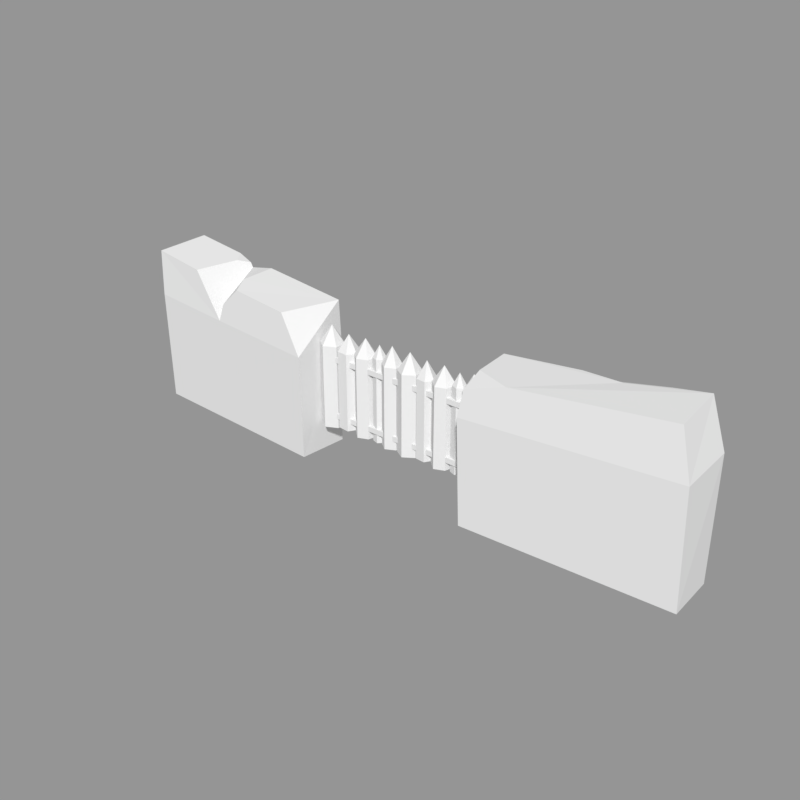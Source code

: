 # Source: VillageWall_West.blend  (saved by Blender 2.79.0; exported with 4.5.12 LTS)
import bpy
from mathutils import Matrix  # noqa: F401  (used for matrix-valued properties, if any)

bpy.ops.wm.read_factory_settings(use_empty=True)
scene = bpy.context.scene
scene.name = 'Scene'

# ---- collections
col_collection_1 = bpy.data.collections.new('Collection 1'); scene.collection.children.link(col_collection_1)

# ---- meshes
me_cube_002 = bpy.data.meshes.new('Cube.002')
me_cube_002.from_pydata([(-2.775, -0.1488, 0.5323), (-2.948, 0.1946, 0.5323), (-3.16, 0.08795, 0.5323), (-2.987, -0.2555, 0.5323), (-2.778, 0.06525, 0.5323), (-2.948, 0.1946, 2.05), (-3.157, -0.1261, 0.5323), (-2.775, -0.1488, 2.05), (-3.16, 0.08795, 2.05), (-2.987, -0.2555, 2.05), (-2.778, 0.06525, 2.05), (-3.157, -0.1261, 2.05), (-2.968, -0.03044, 2.374), (-2.968, -0.03044, 0.4628), (-2.513, -0.2029, 0.5809), (-2.48, 0.1216, 0.5809), (-2.68, 0.142, 0.5809), (-2.713, -0.1824, 0.5809), (-2.417, -0.04877, 0.5809), (-2.48, 0.1216, 2.005), (-2.775, -0.0121, 0.5809), (-2.513, -0.2029, 2.005), (-2.68, 0.142, 2.005), (-2.713, -0.1824, 2.005), (-2.417, -0.04877, 2.005), (-2.775, -0.0121, 2.005), (-2.596, -0.03044, 2.303), (-2.596, -0.03044, 0.5168), (-2.267, -0.234, 0.5603), (-2.032, 0.02859, 0.5603), (-2.194, 0.1731, 0.5603), (-2.429, -0.08946, 0.5603), (-2.086, -0.16, 0.5603), (-2.032, 0.02859, 2.024), (-2.376, 0.09917, 0.5603), (-2.267, -0.234, 2.024), (-2.194, 0.1731, 2.024), (-2.429, -0.08946, 2.024), (-2.086, -0.16, 2.024), (-2.376, 0.09917, 2.024), (-2.231, -0.03044, 2.333), (-2.231, -0.03044, 0.494), (-1.503, -0.1307, 0.5451), (-1.65, 0.1602, 0.5451), (-1.829, 0.06981, 0.5451), (-1.683, -0.221, 0.5451), (-1.506, 0.05059, 0.5451), (-1.65, 0.1602, 2.038), (-1.827, -0.1115, 0.5451), (-1.503, -0.1307, 2.038), (-1.829, 0.06981, 2.038), (-1.683, -0.221, 2.038), (-1.506, 0.05059, 2.038), (-1.827, -0.1115, 2.038), (-1.666, -0.03044, 2.355), (-1.666, -0.03044, 0.4771), (-1.91, -0.1465, 0.5441), (-1.84, 0.04282, 0.5441), (-1.957, 0.08567, 0.5441), (-2.027, -0.1037, 0.5441), (-1.829, -0.06887, 0.5441), (-1.84, 0.04282, 2.076), (-2.038, 0.007994, 0.5441), (-1.91, -0.1465, 2.076), (-1.957, 0.08567, 2.076), (-2.027, -0.1037, 2.076), (-1.829, -0.06887, 2.076), (-2.038, 0.007994, 2.076), (-1.933, -0.03044, 2.298), (-1.933, -0.03044, 0.4964), (-0.6534, -0.234, 0.5603), (-0.4189, 0.02859, 0.5603), (-0.5806, 0.1731, 0.5603), (-0.8152, -0.08946, 0.5603), (-0.472, -0.16, 0.5603), (-0.4189, 0.02859, 2.024), (-0.7621, 0.09917, 0.5603), (-0.6534, -0.234, 2.024), (-0.5806, 0.1731, 2.024), (-0.8152, -0.08946, 2.024), (-0.472, -0.16, 2.024), (-0.7621, 0.09917, 2.024), (-0.617, -0.03044, 2.333), (-0.617, -0.03044, 0.494), (0.1102, -0.1307, 0.5451), (-0.03642, 0.1602, 0.5451), (-0.2156, 0.06981, 0.5451), (-0.06895, -0.221, 0.5451), (0.108, 0.05059, 0.5451), (-0.03642, 0.1602, 2.038), (-0.2134, -0.1115, 0.5451), (0.1102, -0.1307, 2.038), (-0.2156, 0.06981, 2.038), (-0.06895, -0.221, 2.038), (0.108, 0.05059, 2.038), (-0.2134, -0.1115, 2.038), (-0.05269, -0.03044, 2.355), (-0.05269, -0.03044, 0.4771), (-0.2963, -0.1465, 0.5441), (-0.2267, 0.04282, 0.5441), (-0.3434, 0.08567, 0.5441), (-0.4129, -0.1037, 0.5441), (-0.2152, -0.06887, 0.5441), (-0.2267, 0.04282, 2.076), (-0.4244, 0.007994, 0.5441), (-0.2963, -0.1465, 2.076), (-0.3434, 0.08567, 2.076), (-0.4129, -0.1037, 2.076), (-0.2152, -0.06887, 2.076), (-0.4244, 0.007994, 2.076), (-0.3198, -0.03044, 2.298), (-0.3198, -0.03044, 0.4964), (-0.8865, -0.1817, 0.5719), (-0.8574, 0.1029, 0.5719), (-1.033, 0.1208, 0.5719), (-1.062, -0.1638, 0.5719), (-0.8024, -0.04652, 0.5719), (-0.8574, 0.1029, 2.013), (-1.117, -0.01435, 0.5719), (-0.8865, -0.1817, 2.013), (-1.033, 0.1208, 2.013), (-1.062, -0.1638, 2.013), (-0.8024, -0.04652, 2.013), (-1.117, -0.01435, 2.013), (-0.9596, -0.03044, 2.316), (-0.9596, -0.03044, 0.5069), (-1.101, -0.1244, 0.5461), (-1.307, 0.1904, 0.5461), (-1.5, 0.06349, 0.5461), (-1.294, -0.2513, 0.5461), (-1.127, 0.08337, 0.5461), (-1.307, 0.1904, 2.037), (-1.474, -0.1442, 0.5461), (-1.101, -0.1244, 2.037), (-1.5, 0.06349, 2.037), (-1.294, -0.2513, 2.037), (-1.127, 0.08337, 2.037), (-1.474, -0.1442, 2.037), (-1.3, -0.03044, 2.354), (-1.3, -0.03044, 0.4782), (-0.009551, -0.05577, 0.6379), (-3.08, -0.05577, 0.6379), (-0.009551, -0.03628, 1.945), (-3.08, -0.03628, 1.945), (-0.009551, -0.0168, 0.6379), (-3.08, -0.0168, 0.6379), (0.2016, 0.08892, 1.766), (-2.965, 0.08892, 1.766), (0.2016, 0.08892, 1.86), (-2.965, 0.08892, 1.86), (-2.965, -0.1601, 1.766), (0.2016, -0.1601, 1.766), (-2.965, -0.1601, 1.86), (0.2016, -0.1601, 1.86), (-1.578, 0.08892, 1.766), (-1.578, 0.08892, 1.86), (-1.578, -0.1601, 1.766), (-1.578, -0.1601, 1.86), (0.2016, 0.08892, 0.7132), (-2.965, 0.08892, 0.7132), (0.2016, 0.08892, 0.8075), (-2.965, 0.08892, 0.8075), (-2.965, -0.1601, 0.7132), (0.2016, -0.1601, 0.7132), (-2.965, -0.1601, 0.8075), (0.2016, -0.1601, 0.8075), (-1.578, 0.08892, 0.7132), (-1.578, 0.08892, 0.8075), (-1.578, -0.1601, 0.7132), (-1.578, -0.1601, 0.8075)], [], [(2, 1, 13), (6, 2, 13), (4, 0, 13), (10, 5, 12), (8, 11, 12), (7, 10, 12), (0, 4, 10, 7), (2, 6, 11, 8), (1, 2, 8, 5), (4, 1, 5, 10), (6, 3, 9, 11), (3, 0, 7, 9), (0, 3, 13), (3, 6, 13), (9, 7, 12), (11, 9, 12), (5, 8, 12), (1, 4, 13), (16, 15, 27), (20, 16, 27), (18, 14, 27), (24, 19, 26), (22, 25, 26), (21, 24, 26), (14, 18, 24, 21), (16, 20, 25, 22), (15, 16, 22, 19), (18, 15, 19, 24), (20, 17, 23, 25), (17, 14, 21, 23), (14, 17, 27), (17, 20, 27), (23, 21, 26), (25, 23, 26), (19, 22, 26), (15, 18, 27), (30, 29, 41), (34, 30, 41), (32, 28, 41), (38, 33, 40), (36, 39, 40), (35, 38, 40), (28, 32, 38, 35), (30, 34, 39, 36), (29, 30, 36, 33), (32, 29, 33, 38), (34, 31, 37, 39), (31, 28, 35, 37), (28, 31, 41), (31, 34, 41), (37, 35, 40), (39, 37, 40), (33, 36, 40), (29, 32, 41), (44, 43, 55), (48, 44, 55), (46, 42, 55), (52, 47, 54), (50, 53, 54), (49, 52, 54), (42, 46, 52, 49), (44, 48, 53, 50), (43, 44, 50, 47), (46, 43, 47, 52), (48, 45, 51, 53), (45, 42, 49, 51), (42, 45, 55), (45, 48, 55), (51, 49, 54), (53, 51, 54), (47, 50, 54), (43, 46, 55), (58, 57, 69), (62, 58, 69), (60, 56, 69), (66, 61, 68), (64, 67, 68), (63, 66, 68), (56, 60, 66, 63), (58, 62, 67, 64), (57, 58, 64, 61), (60, 57, 61, 66), (62, 59, 65, 67), (59, 56, 63, 65), (56, 59, 69), (59, 62, 69), (65, 63, 68), (67, 65, 68), (61, 64, 68), (57, 60, 69), (72, 71, 83), (76, 72, 83), (74, 70, 83), (80, 75, 82), (78, 81, 82), (77, 80, 82), (70, 74, 80, 77), (72, 76, 81, 78), (71, 72, 78, 75), (74, 71, 75, 80), (76, 73, 79, 81), (73, 70, 77, 79), (70, 73, 83), (73, 76, 83), (79, 77, 82), (81, 79, 82), (75, 78, 82), (71, 74, 83), (86, 85, 97), (90, 86, 97), (88, 84, 97), (94, 89, 96), (92, 95, 96), (91, 94, 96), (84, 88, 94, 91), (86, 90, 95, 92), (85, 86, 92, 89), (88, 85, 89, 94), (90, 87, 93, 95), (87, 84, 91, 93), (84, 87, 97), (87, 90, 97), (93, 91, 96), (95, 93, 96), (89, 92, 96), (85, 88, 97), (100, 99, 111), (104, 100, 111), (102, 98, 111), (108, 103, 110), (106, 109, 110), (105, 108, 110), (98, 102, 108, 105), (100, 104, 109, 106), (99, 100, 106, 103), (102, 99, 103, 108), (104, 101, 107, 109), (101, 98, 105, 107), (98, 101, 111), (101, 104, 111), (107, 105, 110), (109, 107, 110), (103, 106, 110), (99, 102, 111), (114, 113, 125), (118, 114, 125), (116, 112, 125), (122, 117, 124), (120, 123, 124), (119, 122, 124), (112, 116, 122, 119), (114, 118, 123, 120), (113, 114, 120, 117), (116, 113, 117, 122), (118, 115, 121, 123), (115, 112, 119, 121), (112, 115, 125), (115, 118, 125), (121, 119, 124), (123, 121, 124), (117, 120, 124), (113, 116, 125), (128, 127, 139), (132, 128, 139), (130, 126, 139), (136, 131, 138), (134, 137, 138), (133, 136, 138), (126, 130, 136, 133), (128, 132, 137, 134), (127, 128, 134, 131), (130, 127, 131, 136), (132, 129, 135, 137), (129, 126, 133, 135), (126, 129, 139), (129, 132, 139), (135, 133, 138), (137, 135, 138), (131, 134, 138), (127, 130, 139), (141, 140, 142, 143), (145, 143, 142, 144), (141, 145, 144, 140), (154, 155, 148, 146), (156, 151, 153, 157), (154, 146, 151, 156), (155, 149, 152, 157), (148, 155, 157, 153), (147, 154, 156, 150), (150, 156, 157, 152), (147, 149, 155, 154), (166, 167, 160, 158), (168, 163, 165, 169), (166, 158, 163, 168), (158, 160, 165, 163), (167, 161, 164, 169), (160, 167, 169, 165), (159, 166, 168, 162), (162, 168, 169, 164), (159, 161, 167, 166), (146, 148, 153, 151)])
_uv = me_cube_002.uv_layers.new(name='UVMap')
_uv.uv.foreach_set('vector', [0.5229, 0.03324, 0.5229, 0.03324, 0.5229, 0.03324, 0.5229, 0.1055, 0.5229, 0.03324, 0.5229, 0.1055, 0.5229, 0.03324, 0.5229, 0.1055, 0.5229, 0.03324, 0.5229, 0.03324, 0.5229, 0.03324, 0.5229, 0.03324, 0.5229, 0.03324, 0.5229, 0.1055, 0.5229, 0.03324, 0.5229, 0.1055, 0.5229, 0.03324, 0.5229, 0.1055, 0.3039, 0.2999, 0.3039, 0.2276, 0.3039, 0.2276, 0.3039, 0.2999, 0.3039, 0.2276, 0.3039, 0.2999, 0.3039, 0.2999, 0.3039, 0.2276, 0.3039, 0.2276, 0.3039, 0.2276, 0.3039, 0.2276, 0.3039, 0.2276, 0.3039, 0.2276, 0.3039, 0.2276, 0.3039, 0.2276, 0.3039, 0.2276, 0.3039, 0.2999, 0.3039, 0.2999, 0.3039, 0.2999, 0.3039, 0.2999, 0.3039, 0.2999, 0.3039, 0.2999, 0.3039, 0.2999, 0.3039, 0.2999, 0.5229, 0.1055, 0.5229, 0.1055, 0.5229, 0.1055, 0.5229, 0.1055, 0.5229, 0.1055, 0.5229, 0.1055, 0.5229, 0.1055, 0.5229, 0.1055, 0.5229, 0.1055, 0.5229, 0.1055, 0.5229, 0.1055, 0.5229, 0.1055, 0.5229, 0.03324, 0.5229, 0.03324, 0.5229, 0.03324, 0.5229, 0.03324, 0.5229, 0.03324, 0.5229, 0.03324, 0.5229, 0.03324, 0.5229, 0.03324, 0.5229, 0.03324, 0.5229, 0.1055, 0.5229, 0.03324, 0.5229, 0.1055, 0.5229, 0.03324, 0.5229, 0.1055, 0.5229, 0.03324, 0.5229, 0.03324, 0.5229, 0.03324, 0.5229, 0.03324, 0.5229, 0.03324, 0.5229, 0.1055, 0.5229, 0.03324, 0.5229, 0.1055, 0.5229, 0.03324, 0.5229, 0.1055, 0.3039, 0.2999, 0.3039, 0.2276, 0.3039, 0.2276, 0.3039, 0.2999, 0.3039, 0.2276, 0.3039, 0.2999, 0.3039, 0.2999, 0.3039, 0.2276, 0.3039, 0.2276, 0.3039, 0.2276, 0.3039, 0.2276, 0.3039, 0.2276, 0.3039, 0.2276, 0.3039, 0.2276, 0.3039, 0.2276, 0.3039, 0.2276, 0.3039, 0.2999, 0.3039, 0.2999, 0.3039, 0.2999, 0.3039, 0.2999, 0.3039, 0.2999, 0.3039, 0.2999, 0.3039, 0.2999, 0.3039, 0.2999, 0.5229, 0.1055, 0.5229, 0.1055, 0.5229, 0.1055, 0.5229, 0.1055, 0.5229, 0.1055, 0.5229, 0.1055, 0.5229, 0.1055, 0.5229, 0.1055, 0.5229, 0.1055, 0.5229, 0.1055, 0.5229, 0.1055, 0.5229, 0.1055, 0.5229, 0.03324, 0.5229, 0.03324, 0.5229, 0.03324, 0.5229, 0.03324, 0.5229, 0.03324, 0.5229, 0.03324, 0.5229, 0.03324, 0.5229, 0.03324, 0.5229, 0.03324, 0.5229, 0.1055, 0.5229, 0.03324, 0.5229, 0.1055, 0.5229, 0.03324, 0.5229, 0.1055, 0.5229, 0.03324, 0.5229, 0.03324, 0.5229, 0.03324, 0.5229, 0.03324, 0.5229, 0.03324, 0.5229, 0.1055, 0.5229, 0.03324, 0.5229, 0.1055, 0.5229, 0.03324, 0.5229, 0.1055, 0.3039, 0.2999, 0.3039, 0.2276, 0.3039, 0.2276, 0.3039, 0.2999, 0.3039, 0.2276, 0.3039, 0.2999, 0.3039, 0.2999, 0.3039, 0.2276, 0.3039, 0.2276, 0.3039, 0.2276, 0.3039, 0.2276, 0.3039, 0.2276, 0.3039, 0.2276, 0.3039, 0.2276, 0.3039, 0.2276, 0.3039, 0.2276, 0.3039, 0.2999, 0.3039, 0.2999, 0.3039, 0.2999, 0.3039, 0.2999, 0.3039, 0.2999, 0.3039, 0.2999, 0.3039, 0.2999, 0.3039, 0.2999, 0.5229, 0.1055, 0.5229, 0.1055, 0.5229, 0.1055, 0.5229, 0.1055, 0.5229, 0.1055, 0.5229, 0.1055, 0.5229, 0.1055, 0.5229, 0.1055, 0.5229, 0.1055, 0.5229, 0.1055, 0.5229, 0.1055, 0.5229, 0.1055, 0.5229, 0.03324, 0.5229, 0.03324, 0.5229, 0.03324, 0.5229, 0.03324, 0.5229, 0.03324, 0.5229, 0.03324, 0.5229, 0.03324, 0.5229, 0.03324, 0.5229, 0.03324, 0.5229, 0.1055, 0.5229, 0.03324, 0.5229, 0.1055, 0.5229, 0.03324, 0.5229, 0.1055, 0.5229, 0.03324, 0.5229, 0.03324, 0.5229, 0.03324, 0.5229, 0.03324, 0.5229, 0.03324, 0.5229, 0.1055, 0.5229, 0.03324, 0.5229, 0.1055, 0.5229, 0.03324, 0.5229, 0.1055, 0.3039, 0.2999, 0.3039, 0.2276, 0.3039, 0.2276, 0.3039, 0.2999, 0.3039, 0.2276, 0.3039, 0.2999, 0.3039, 0.2999, 0.3039, 0.2276, 0.3039, 0.2276, 0.3039, 0.2276, 0.3039, 0.2276, 0.3039, 0.2276, 0.3039, 0.2276, 0.3039, 0.2276, 0.3039, 0.2276, 0.3039, 0.2276, 0.3039, 0.2999, 0.3039, 0.2999, 0.3039, 0.2999, 0.3039, 0.2999, 0.3039, 0.2999, 0.3039, 0.2999, 0.3039, 0.2999, 0.3039, 0.2999, 0.5229, 0.1055, 0.5229, 0.1055, 0.5229, 0.1055, 0.5229, 0.1055, 0.5229, 0.1055, 0.5229, 0.1055, 0.5229, 0.1055, 0.5229, 0.1055, 0.5229, 0.1055, 0.5229, 0.1055, 0.5229, 0.1055, 0.5229, 0.1055, 0.5229, 0.03324, 0.5229, 0.03324, 0.5229, 0.03324, 0.5229, 0.03324, 0.5229, 0.03324, 0.5229, 0.03324, 0.5229, 0.03324, 0.5229, 0.03324, 0.5229, 0.03324, 0.5229, 0.1055, 0.5229, 0.03324, 0.5229, 0.1055, 0.5229, 0.03324, 0.5229, 0.1055, 0.5229, 0.03324, 0.5229, 0.03324, 0.5229, 0.03324, 0.5229, 0.03324, 0.5229, 0.03324, 0.5229, 0.1055, 0.5229, 0.03324, 0.5229, 0.1055, 0.5229, 0.03324, 0.5229, 0.1055, 0.3039, 0.2999, 0.3039, 0.2276, 0.3039, 0.2276, 0.3039, 0.2999, 0.3039, 0.2276, 0.3039, 0.2999, 0.3039, 0.2999, 0.3039, 0.2276, 0.3039, 0.2276, 0.3039, 0.2276, 0.3039, 0.2276, 0.3039, 0.2276, 0.3039, 0.2276, 0.3039, 0.2276, 0.3039, 0.2276, 0.3039, 0.2276, 0.3039, 0.2999, 0.3039, 0.2999, 0.3039, 0.2999, 0.3039, 0.2999, 0.3039, 0.2999, 0.3039, 0.2999, 0.3039, 0.2999, 0.3039, 0.2999, 0.5229, 0.1055, 0.5229, 0.1055, 0.5229, 0.1055, 0.5229, 0.1055, 0.5229, 0.1055, 0.5229, 0.1055, 0.5229, 0.1055, 0.5229, 0.1055, 0.5229, 0.1055, 0.5229, 0.1055, 0.5229, 0.1055, 0.5229, 0.1055, 0.5229, 0.03324, 0.5229, 0.03324, 0.5229, 0.03324, 0.5229, 0.03324, 0.5229, 0.03324, 0.5229, 0.03324, 0.5229, 0.03324, 0.5229, 0.03324, 0.5229, 0.03324, 0.5229, 0.1055, 0.5229, 0.03324, 0.5229, 0.1055, 0.5229, 0.03324, 0.5229, 0.1055, 0.5229, 0.03324, 0.5229, 0.03324, 0.5229, 0.03324, 0.5229, 0.03324, 0.5229, 0.03324, 0.5229, 0.1055, 0.5229, 0.03324, 0.5229, 0.1055, 0.5229, 0.03324, 0.5229, 0.1055, 0.3039, 0.2999, 0.3039, 0.2276, 0.3039, 0.2276, 0.3039, 0.2999, 0.3039, 0.2276, 0.3039, 0.2999, 0.3039, 0.2999, 0.3039, 0.2276, 0.3039, 0.2276, 0.3039, 0.2276, 0.3039, 0.2276, 0.3039, 0.2276, 0.3039, 0.2276, 0.3039, 0.2276, 0.3039, 0.2276, 0.3039, 0.2276, 0.3039, 0.2999, 0.3039, 0.2999, 0.3039, 0.2999, 0.3039, 0.2999, 0.3039, 0.2999, 0.3039, 0.2999, 0.3039, 0.2999, 0.3039, 0.2999, 0.5229, 0.1055, 0.5229, 0.1055, 0.5229, 0.1055, 0.5229, 0.1055, 0.5229, 0.1055, 0.5229, 0.1055, 0.5229, 0.1055, 0.5229, 0.1055, 0.5229, 0.1055, 0.5229, 0.1055, 0.5229, 0.1055, 0.5229, 0.1055, 0.5229, 0.03324, 0.5229, 0.03324, 0.5229, 0.03324, 0.5229, 0.03324, 0.5229, 0.03324, 0.5229, 0.03324, 0.5229, 0.03324, 0.5229, 0.03324, 0.5229, 0.03324, 0.5229, 0.1055, 0.5229, 0.03324, 0.5229, 0.1055, 0.5229, 0.03324, 0.5229, 0.1055, 0.5229, 0.03324, 0.5229, 0.03324, 0.5229, 0.03324, 0.5229, 0.03324, 0.5229, 0.03324, 0.5229, 0.1055, 0.5229, 0.03324, 0.5229, 0.1055, 0.5229, 0.03324, 0.5229, 0.1055, 0.3039, 0.2999, 0.3039, 0.2276, 0.3039, 0.2276, 0.3039, 0.2999, 0.3039, 0.2276, 0.3039, 0.2999, 0.3039, 0.2999, 0.3039, 0.2276, 0.3039, 0.2276, 0.3039, 0.2276, 0.3039, 0.2276, 0.3039, 0.2276, 0.3039, 0.2276, 0.3039, 0.2276, 0.3039, 0.2276, 0.3039, 0.2276, 0.3039, 0.2999, 0.3039, 0.2999, 0.3039, 0.2999, 0.3039, 0.2999, 0.3039, 0.2999, 0.3039, 0.2999, 0.3039, 0.2999, 0.3039, 0.2999, 0.5229, 0.1055, 0.5229, 0.1055, 0.5229, 0.1055, 0.5229, 0.1055, 0.5229, 0.1055, 0.5229, 0.1055, 0.5229, 0.1055, 0.5229, 0.1055, 0.5229, 0.1055, 0.5229, 0.1055, 0.5229, 0.1055, 0.5229, 0.1055, 0.5229, 0.03324, 0.5229, 0.03324, 0.5229, 0.03324, 0.5229, 0.03324, 0.5229, 0.03324, 0.5229, 0.03324, 0.5229, 0.03324, 0.5229, 0.03324, 0.5229, 0.03324, 0.5229, 0.1055, 0.5229, 0.03324, 0.5229, 0.1055, 0.5229, 0.03324, 0.5229, 0.1055, 0.5229, 0.03324, 0.5229, 0.03324, 0.5229, 0.03324, 0.5229, 0.03324, 0.5229, 0.03324, 0.5229, 0.1055, 0.5229, 0.03324, 0.5229, 0.1055, 0.5229, 0.03324, 0.5229, 0.1055, 0.3039, 0.2999, 0.3039, 0.2276, 0.3039, 0.2276, 0.3039, 0.2999, 0.3039, 0.2276, 0.3039, 0.2999, 0.3039, 0.2999, 0.3039, 0.2276, 0.3039, 0.2276, 0.3039, 0.2276, 0.3039, 0.2276, 0.3039, 0.2276, 0.3039, 0.2276, 0.3039, 0.2276, 0.3039, 0.2276, 0.3039, 0.2276, 0.3039, 0.2999, 0.3039, 0.2999, 0.3039, 0.2999, 0.3039, 0.2999, 0.3039, 0.2999, 0.3039, 0.2999, 0.3039, 0.2999, 0.3039, 0.2999, 0.5229, 0.1055, 0.5229, 0.1055, 0.5229, 0.1055, 0.5229, 0.1055, 0.5229, 0.1055, 0.5229, 0.1055, 0.5229, 0.1055, 0.5229, 0.1055, 0.5229, 0.1055, 0.5229, 0.1055, 0.5229, 0.1055, 0.5229, 0.1055, 0.5229, 0.03324, 0.5229, 0.03324, 0.5229, 0.03324, 0.5229, 0.03324, 0.5229, 0.03324, 0.5229, 0.03324, 0.5229, 0.03324, 0.5229, 0.03324, 0.5229, 0.03324, 0.5229, 0.1055, 0.5229, 0.03324, 0.5229, 0.1055, 0.5229, 0.03324, 0.5229, 0.1055, 0.5229, 0.03324, 0.5229, 0.03324, 0.5229, 0.03324, 0.5229, 0.03324, 0.5229, 0.03324, 0.5229, 0.1055, 0.5229, 0.03324, 0.5229, 0.1055, 0.5229, 0.03324, 0.5229, 0.1055, 0.3039, 0.2999, 0.3039, 0.2276, 0.3039, 0.2276, 0.3039, 0.2999, 0.3039, 0.2276, 0.3039, 0.2999, 0.3039, 0.2999, 0.3039, 0.2276, 0.3039, 0.2276, 0.3039, 0.2276, 0.3039, 0.2276, 0.3039, 0.2276, 0.3039, 0.2276, 0.3039, 0.2276, 0.3039, 0.2276, 0.3039, 0.2276, 0.3039, 0.2999, 0.3039, 0.2999, 0.3039, 0.2999, 0.3039, 0.2999, 0.3039, 0.2999, 0.3039, 0.2999, 0.3039, 0.2999, 0.3039, 0.2999, 0.5229, 0.1055, 0.5229, 0.1055, 0.5229, 0.1055, 0.5229, 0.1055, 0.5229, 0.1055, 0.5229, 0.1055, 0.5229, 0.1055, 0.5229, 0.1055, 0.5229, 0.1055, 0.5229, 0.1055, 0.5229, 0.1055, 0.5229, 0.1055, 0.5229, 0.03324, 0.5229, 0.03324, 0.5229, 0.03324, 0.5229, 0.03324, 0.5229, 0.03324, 0.5229, 0.03324, 0.5229, 0.03324, 0.5229, 0.03324, 0.5229, 0.03324, 0.5229, 0.1055, 0.5229, 0.03324, 0.5229, 0.1055, 0.5229, 0.03324, 0.5229, 0.1055, 0.5229, 0.03324, 0.5229, 0.03324, 0.5229, 0.03324, 0.5229, 0.03324, 0.5229, 0.03324, 0.5229, 0.1055, 0.5229, 0.03324, 0.5229, 0.1055, 0.5229, 0.03324, 0.5229, 0.1055, 0.3039, 0.2999, 0.3039, 0.2276, 0.3039, 0.2276, 0.3039, 0.2999, 0.3039, 0.2276, 0.3039, 0.2999, 0.3039, 0.2999, 0.3039, 0.2276, 0.3039, 0.2276, 0.3039, 0.2276, 0.3039, 0.2276, 0.3039, 0.2276, 0.3039, 0.2276, 0.3039, 0.2276, 0.3039, 0.2276, 0.3039, 0.2276, 0.3039, 0.2999, 0.3039, 0.2999, 0.3039, 0.2999, 0.3039, 0.2999, 0.3039, 0.2999, 0.3039, 0.2999, 0.3039, 0.2999, 0.3039, 0.2999, 0.5229, 0.1055, 0.5229, 0.1055, 0.5229, 0.1055, 0.5229, 0.1055, 0.5229, 0.1055, 0.5229, 0.1055, 0.5229, 0.1055, 0.5229, 0.1055, 0.5229, 0.1055, 0.5229, 0.1055, 0.5229, 0.1055, 0.5229, 0.1055, 0.5229, 0.03324, 0.5229, 0.03324, 0.5229, 0.03324, 0.5229, 0.03324, 0.5229, 0.03324, 0.5229, 0.03324, 0.3039, 0.2999, 0.3039, 0.2999, 0.3039, 0.2999, 0.3039, 0.2999, 0.3039, 0.2999, 0.3039, 0.2999, 0.3039, 0.2999, 0.3039, 0.2999, 0.3039, 0.2999, 0.3039, 0.2999, 0.3039, 0.2999, 0.3039, 0.2999, 0.3336, 0.2881, 0.3336, 0.2881, 0.3336, 0.2881, 0.3336, 0.2881, 0.3336, 0.2881, 0.3336, 0.2881, 0.3336, 0.2881, 0.3336, 0.2881, 0.3287, 0.2635, 0.3287, 0.2635, 0.3287, 0.2635, 0.3287, 0.2635, 0.3287, 0.2635, 0.3287, 0.2635, 0.3287, 0.2635, 0.3287, 0.2635, 0.3287, 0.2635, 0.3287, 0.2635, 0.3287, 0.2635, 0.3287, 0.2635, 0.3287, 0.2635, 0.3287, 0.2635, 0.3287, 0.2635, 0.3287, 0.2635, 0.3336, 0.2881, 0.3336, 0.2881, 0.3336, 0.2881, 0.3336, 0.2881, 0.3336, 0.2881, 0.3336, 0.2881, 0.3336, 0.2881, 0.3336, 0.2881, 0.3336, 0.2881, 0.3336, 0.2881, 0.3336, 0.2881, 0.3336, 0.2881, 0.3336, 0.2881, 0.3336, 0.2881, 0.3336, 0.2881, 0.3336, 0.2881, 0.3287, 0.2635, 0.3287, 0.2635, 0.3287, 0.2635, 0.3287, 0.2635, 0.3336, 0.2881, 0.3336, 0.2881, 0.3336, 0.2881, 0.3336, 0.2881, 0.3287, 0.2635, 0.3287, 0.2635, 0.3287, 0.2635, 0.3287, 0.2635, 0.3287, 0.2635, 0.3287, 0.2635, 0.3287, 0.2635, 0.3287, 0.2635, 0.3287, 0.2635, 0.3287, 0.2635, 0.3287, 0.2635, 0.3287, 0.2635, 0.3336, 0.2881, 0.3336, 0.2881, 0.3336, 0.2881, 0.3336, 0.2881, 0.3336, 0.2881, 0.3336, 0.2881, 0.3336, 0.2881, 0.3336, 0.2881, 0.3287, 0.2635, 0.3287, 0.2635, 0.3336, 0.2881, 0.3287, 0.2635])
me_cube_002.materials.append(None)
me_cube_002.use_remesh_preserve_volume = False
me_cube_002.use_remesh_preserve_attributes = False
me_cube_002.use_mirror_vertex_groups = False
me_cube_002.update()
me_cube = bpy.data.meshes.new('Cube')
me_cube.from_pydata([(-1.697, -1.0, 0.0), (-2.081, -1.0, 2.6), (-1.687, -0.02925, -0.05773), (-1.686, -0.02925, 2.626), (-5.239, 0.1432, -0.05773), (-5.295, -0.8253, 0.0), (-5.298, -0.8254, 2.898), (-5.237, 0.1433, 2.948), (-1.662, -1.061, 1.925), (-1.685, 0.004696, 1.983), (-5.256, -0.8864, 2.079), (-5.235, 0.1771, 2.108), (1.64, -1.0, 0.0), (2.388, -0.9646, 2.636), (1.63, -0.02925, -0.05773), (1.696, -0.02925, 2.626), (5.239, 0.1432, -0.05773), (5.295, -0.8253, 0.0), (5.041, -0.8254, 2.898), (4.98, 0.1433, 2.948), (1.605, -1.061, 1.925), (1.628, 0.004696, 1.983), (5.256, -0.8864, 2.079), (5.235, 0.1771, 2.108), (-3.197, -0.9478, 2.689), (-4.258, -0.8973, 2.794), (-4.201, 0.0896, 2.847), (-3.365, 0.04628, 2.767), (-3.854, 0.05412, 2.667), (-3.676, -0.9682, 2.007), (1.707, -0.6613, 2.589), (1.684, -1.016, 2.401), (4.409, 0.1004, 2.868), (3.034, 0.02918, 2.735), (3.744, -0.06715, 2.795), (3.256, 0.04467, 2.658), (-3.912, 0.06581, 2.745), (-4.037, -0.147, 2.818), (-3.567, -0.952, 2.337), (-3.414, -0.5829, 2.732)], [], [(9, 2, 4, 11), (8, 1, 24, 38, 29), (1, 3, 27, 39, 24), (0, 8, 29, 10, 5), (3, 9, 11, 7, 26, 36, 28, 27), (9, 8, 0, 2), (8, 9, 3, 1), (21, 23, 16, 14), (20, 22, 18, 13, 31), (12, 17, 22, 20), (15, 33, 35, 32, 19, 23, 21), (21, 14, 12, 20), (24, 39, 38), (29, 28, 36, 37, 25), (25, 37, 26, 7, 6), (29, 25, 6, 10), (20, 31, 30, 15, 21), (23, 22, 17, 16), (22, 23, 19, 18), (30, 13, 18, 19, 32, 34, 33, 15), (30, 31, 13), (33, 34, 32, 35), (37, 36, 26), (38, 39, 27, 28, 29)])
_uv = me_cube.uv_layers.new(name='UVMap')
_uv.uv.foreach_set('vector', [0.2859, 0.6558, 0.2498, 0.6558, 0.2498, 0.6558, 0.2859, 0.6558, 0.2859, 0.7281, 0.322, 0.7281, 0.322, 0.7281, 0.3028, 0.7281, 0.2859, 0.7281, 0.322, 0.7281, 0.322, 0.6558, 0.322, 0.6558, 0.322, 0.7022, 0.322, 0.7281, 0.2498, 0.7281, 0.2859, 0.7281, 0.2859, 0.7281, 0.2859, 0.7281, 0.2498, 0.7281, 0.322, 0.6558, 0.2859, 0.6558, 0.2859, 0.6558, 0.322, 0.6558, 0.322, 0.6558, 0.3157, 0.6558, 0.3093, 0.6558, 0.322, 0.6558, 0.2859, 0.6558, 0.2859, 0.7281, 0.2498, 0.7281, 0.2498, 0.6558, 0.2859, 0.7281, 0.2859, 0.6558, 0.322, 0.6558, 0.322, 0.7281, 0.2859, 0.6558, 0.2859, 0.6558, 0.2498, 0.6558, 0.2498, 0.6558, 0.2859, 0.7281, 0.2859, 0.7281, 0.322, 0.7281, 0.322, 0.7281, 0.3126, 0.7281, 0.2498, 0.7281, 0.2498, 0.7281, 0.2859, 0.7281, 0.2859, 0.7281, 0.322, 0.6558, 0.322, 0.6558, 0.3171, 0.6558, 0.322, 0.6558, 0.322, 0.6558, 0.2859, 0.6558, 0.2859, 0.6558, 0.2859, 0.6558, 0.2498, 0.6558, 0.2498, 0.7281, 0.2859, 0.7281, 0.322, 0.7281, 0.322, 0.7022, 0.322, 0.7281, 0.322, 0.7281, 0.322, 0.6558, 0.322, 0.6558, 0.322, 0.6725, 0.322, 0.7281, 0.322, 0.7281, 0.322, 0.6725, 0.322, 0.6558, 0.322, 0.6558, 0.322, 0.7281, 0.2859, 0.7281, 0.322, 0.7281, 0.322, 0.7281, 0.2859, 0.7281, 0.2859, 0.7281, 0.3126, 0.7281, 0.322, 0.7029, 0.322, 0.6558, 0.2859, 0.6558, 0.2859, 0.6558, 0.2859, 0.7281, 0.2498, 0.7281, 0.2498, 0.6558, 0.2859, 0.7281, 0.2859, 0.6558, 0.322, 0.6558, 0.322, 0.7281, 0.322, 0.7029, 0.322, 0.7281, 0.322, 0.7281, 0.322, 0.6558, 0.322, 0.6558, 0.322, 0.6657, 0.322, 0.6558, 0.322, 0.6558, 0.322, 0.7029, 0.3126, 0.7281, 0.322, 0.7281, 0.322, 0.6558, 0.322, 0.6657, 0.322, 0.6558, 0.322, 0.6558, 0.322, 0.6725, 0.322, 0.6558, 0.322, 0.6558, 0.322, 0.7281, 0.322, 0.7022, 0.322, 0.6558, 0.322, 0.6558, 0.322, 0.7281])
me_cube.materials.append(None)
me_cube.use_remesh_preserve_volume = False
me_cube.use_remesh_preserve_attributes = False
me_cube.use_mirror_vertex_groups = False
me_cube.update()

# ---- objects
ob_mdoor = bpy.data.objects.new('mDoor', me_cube_002)
ob_mwall = bpy.data.objects.new('mWall', me_cube)

# ---- transforms, parenting, visibility, modifiers, constraints
ob_mdoor.location = (1.5, -0.4, 0.0)
ob_mdoor.rotation_euler = (0.0, -0.0, 0.003522)
ob_mdoor.lineart.crease_threshold = 0.0
ob_mwall.location = (0.0, 0.0, 0.0)
ob_mwall.lineart.crease_threshold = 0.0

# ---- collection membership
col_collection_1.objects.link(ob_mdoor)
col_collection_1.objects.link(ob_mwall)

# ---- scene / render settings (as saved in the file)
scene.frame_start = 0; scene.frame_end = 60; scene.frame_set(2)
scene.render.engine = 'BLENDER_EEVEE_NEXT'
scene.render.resolution_x = 1024
scene.render.resolution_y = 1024
scene.render.resolution_percentage = 50
scene.render.dither_intensity = 0.0
scene.render.film_transparent = True
scene.cycles.use_denoising = False
scene.cycles.samples = 128
scene.cycles.sampling_pattern = 'TABULATED_SOBOL'
scene.cycles.use_adaptive_sampling = False
scene.cycles.use_light_tree = False
scene.cycles.blur_glossy = 0.0
scene.cycles.sample_clamp_indirect = 0.0
scene.view_settings.view_transform = 'Standard'
bpy.context.view_layer.update()

# ---- added for rendering (the .blend has no active camera and no usable light): camera, sun + grey world if the file has none
cam_auto = bpy.data.cameras.new('AutoCamera')
cam_auto.lens = 50.0
cam_auto.sensor_width = 36.0
cam_auto.clip_end = 1000.0
ob_auto_camera = bpy.data.objects.new('AutoCamera', cam_auto)
scene.collection.objects.link(ob_auto_camera)
ob_auto_camera.location = (10.2505, -12.7444, 9.64652)
ob_auto_camera.rotation_euler = (1.09748, -7.21219e-08, 0.694738)
scene.camera = ob_auto_camera
light_auto_sun = bpy.data.lights.new('AutoSun', 'SUN')
light_auto_sun.energy = 3.0
light_auto_sun.angle = 0.0523599
ob_auto_sun = bpy.data.objects.new('AutoSun', light_auto_sun)
scene.collection.objects.link(ob_auto_sun)
ob_auto_sun.rotation_euler = (0.872665, 0.174533, 0.523599)
if scene.world is None:
    world_auto = bpy.data.worlds.new('AutoWorld')
    world_auto.color = (0.3, 0.3, 0.3)
    scene.world = world_auto
bpy.context.view_layer.update()
